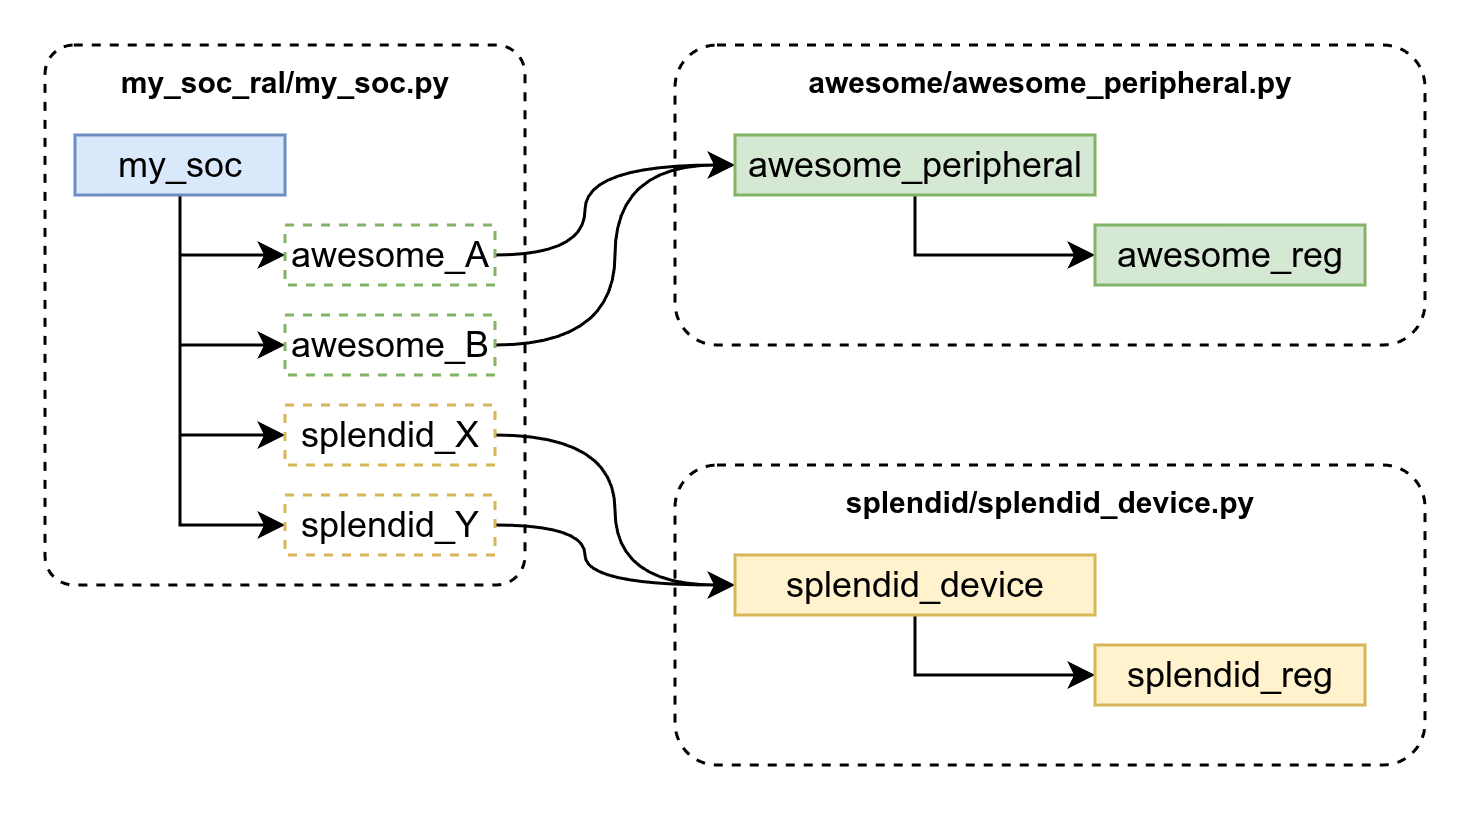

The diagram above was exported from draw.io. Its source (the exported page's mxGraphModel, read from the mxfile embedded in the PNG):
<mxGraphModel dx="984" dy="649" grid="1" gridSize="10" guides="1" tooltips="1" connect="1" arrows="1" fold="1" page="1" pageScale="1" pageWidth="850" pageHeight="1100" math="0" shadow="0">
  <root>
    <mxCell id="CrtLJnW1W3bBya1hpHK9-0" />
    <mxCell id="CrtLJnW1W3bBya1hpHK9-1" parent="CrtLJnW1W3bBya1hpHK9-0" />
    <mxCell id="8qHEI2K1si0_0Vwy0qFY-0" value="awesome/awesome_peripheral.py" style="rounded=1;whiteSpace=wrap;html=1;dashed=1;verticalAlign=top;fontSize=10;arcSize=14;fontStyle=1" vertex="1" parent="CrtLJnW1W3bBya1hpHK9-1">
      <mxGeometry x="360" y="530" width="250" height="100" as="geometry" />
    </mxCell>
    <mxCell id="WEZ4RUnwHltA8_mVXVhX-18" value="splendid/splendid_device.py" style="rounded=1;whiteSpace=wrap;html=1;dashed=1;verticalAlign=top;fontSize=10;arcSize=14;fontStyle=1" vertex="1" parent="CrtLJnW1W3bBya1hpHK9-1">
      <mxGeometry x="360" y="670" width="250" height="100" as="geometry" />
    </mxCell>
    <mxCell id="CrtLJnW1W3bBya1hpHK9-2" value="my_soc_ral/my_soc.py" style="rounded=1;whiteSpace=wrap;html=1;dashed=1;verticalAlign=top;fontSize=10;arcSize=6;fontStyle=1" vertex="1" parent="CrtLJnW1W3bBya1hpHK9-1">
      <mxGeometry x="150" y="530" width="160" height="180" as="geometry" />
    </mxCell>
    <mxCell id="CrtLJnW1W3bBya1hpHK9-3" style="edgeStyle=orthogonalEdgeStyle;rounded=0;orthogonalLoop=1;jettySize=auto;html=1;exitX=0.5;exitY=1;exitDx=0;exitDy=0;entryX=0;entryY=0.5;entryDx=0;entryDy=0;" edge="1" parent="CrtLJnW1W3bBya1hpHK9-1" source="CrtLJnW1W3bBya1hpHK9-7" target="CrtLJnW1W3bBya1hpHK9-9">
      <mxGeometry relative="1" as="geometry" />
    </mxCell>
    <mxCell id="CrtLJnW1W3bBya1hpHK9-4" style="edgeStyle=orthogonalEdgeStyle;rounded=0;orthogonalLoop=1;jettySize=auto;html=1;exitX=0.5;exitY=1;exitDx=0;exitDy=0;entryX=0;entryY=0.5;entryDx=0;entryDy=0;" edge="1" parent="CrtLJnW1W3bBya1hpHK9-1" source="CrtLJnW1W3bBya1hpHK9-7" target="CrtLJnW1W3bBya1hpHK9-12">
      <mxGeometry relative="1" as="geometry" />
    </mxCell>
    <mxCell id="CrtLJnW1W3bBya1hpHK9-5" style="edgeStyle=orthogonalEdgeStyle;rounded=0;orthogonalLoop=1;jettySize=auto;html=1;exitX=0.5;exitY=1;exitDx=0;exitDy=0;entryX=0;entryY=0.5;entryDx=0;entryDy=0;" edge="1" parent="CrtLJnW1W3bBya1hpHK9-1" source="CrtLJnW1W3bBya1hpHK9-7" target="CrtLJnW1W3bBya1hpHK9-15">
      <mxGeometry relative="1" as="geometry" />
    </mxCell>
    <mxCell id="CrtLJnW1W3bBya1hpHK9-6" style="edgeStyle=orthogonalEdgeStyle;rounded=0;orthogonalLoop=1;jettySize=auto;html=1;exitX=0.5;exitY=1;exitDx=0;exitDy=0;entryX=0;entryY=0.5;entryDx=0;entryDy=0;" edge="1" parent="CrtLJnW1W3bBya1hpHK9-1" source="CrtLJnW1W3bBya1hpHK9-7" target="CrtLJnW1W3bBya1hpHK9-18">
      <mxGeometry relative="1" as="geometry" />
    </mxCell>
    <mxCell id="CrtLJnW1W3bBya1hpHK9-7" value="my_soc" style="rounded=0;whiteSpace=wrap;html=1;fillColor=#dae8fc;strokeColor=#6c8ebf;" vertex="1" parent="CrtLJnW1W3bBya1hpHK9-1">
      <mxGeometry x="160" y="560" width="70" height="20" as="geometry" />
    </mxCell>
    <mxCell id="8qHEI2K1si0_0Vwy0qFY-1" style="edgeStyle=orthogonalEdgeStyle;rounded=0;orthogonalLoop=1;jettySize=auto;html=1;exitX=1;exitY=0.5;exitDx=0;exitDy=0;entryX=0;entryY=0.5;entryDx=0;entryDy=0;curved=1;" edge="1" parent="CrtLJnW1W3bBya1hpHK9-1" source="CrtLJnW1W3bBya1hpHK9-9" target="WEZ4RUnwHltA8_mVXVhX-7">
      <mxGeometry relative="1" as="geometry">
        <Array as="points">
          <mxPoint x="330" y="600" />
          <mxPoint x="330" y="570" />
        </Array>
      </mxGeometry>
    </mxCell>
    <mxCell id="CrtLJnW1W3bBya1hpHK9-9" value="awesome_A" style="rounded=0;whiteSpace=wrap;html=1;fillColor=none;strokeColor=#82b366;dashed=1;" vertex="1" parent="CrtLJnW1W3bBya1hpHK9-1">
      <mxGeometry x="230" y="590" width="70" height="20" as="geometry" />
    </mxCell>
    <mxCell id="8qHEI2K1si0_0Vwy0qFY-2" style="edgeStyle=orthogonalEdgeStyle;rounded=0;orthogonalLoop=1;jettySize=auto;html=1;exitX=1;exitY=0.5;exitDx=0;exitDy=0;curved=1;" edge="1" parent="CrtLJnW1W3bBya1hpHK9-1" source="CrtLJnW1W3bBya1hpHK9-12">
      <mxGeometry relative="1" as="geometry">
        <mxPoint x="380" y="570" as="targetPoint" />
        <Array as="points">
          <mxPoint x="340" y="630" />
          <mxPoint x="340" y="570" />
        </Array>
      </mxGeometry>
    </mxCell>
    <mxCell id="CrtLJnW1W3bBya1hpHK9-12" value="awesome_B" style="rounded=0;whiteSpace=wrap;html=1;fillColor=none;strokeColor=#82b366;dashed=1;" vertex="1" parent="CrtLJnW1W3bBya1hpHK9-1">
      <mxGeometry x="230" y="620" width="70" height="20" as="geometry" />
    </mxCell>
    <mxCell id="8qHEI2K1si0_0Vwy0qFY-3" style="edgeStyle=orthogonalEdgeStyle;rounded=0;orthogonalLoop=1;jettySize=auto;html=1;exitX=1;exitY=0.5;exitDx=0;exitDy=0;entryX=0;entryY=0.5;entryDx=0;entryDy=0;curved=1;" edge="1" parent="CrtLJnW1W3bBya1hpHK9-1" source="CrtLJnW1W3bBya1hpHK9-15" target="WEZ4RUnwHltA8_mVXVhX-13">
      <mxGeometry relative="1" as="geometry" />
    </mxCell>
    <mxCell id="CrtLJnW1W3bBya1hpHK9-15" value="splendid_X" style="rounded=0;whiteSpace=wrap;html=1;fillColor=none;strokeColor=#d6b656;dashed=1;" vertex="1" parent="CrtLJnW1W3bBya1hpHK9-1">
      <mxGeometry x="230" y="650" width="70" height="20" as="geometry" />
    </mxCell>
    <mxCell id="8qHEI2K1si0_0Vwy0qFY-4" style="edgeStyle=orthogonalEdgeStyle;rounded=0;orthogonalLoop=1;jettySize=auto;html=1;exitX=1;exitY=0.5;exitDx=0;exitDy=0;curved=1;entryX=0;entryY=0.5;entryDx=0;entryDy=0;" edge="1" parent="CrtLJnW1W3bBya1hpHK9-1" source="CrtLJnW1W3bBya1hpHK9-18" target="WEZ4RUnwHltA8_mVXVhX-13">
      <mxGeometry relative="1" as="geometry">
        <mxPoint x="380" y="690" as="targetPoint" />
        <Array as="points">
          <mxPoint x="330" y="690" />
          <mxPoint x="330" y="710" />
        </Array>
      </mxGeometry>
    </mxCell>
    <mxCell id="CrtLJnW1W3bBya1hpHK9-18" value="splendid_Y" style="rounded=0;whiteSpace=wrap;html=1;fillColor=none;strokeColor=#d6b656;dashed=1;" vertex="1" parent="CrtLJnW1W3bBya1hpHK9-1">
      <mxGeometry x="230" y="680" width="70" height="20" as="geometry" />
    </mxCell>
    <mxCell id="WEZ4RUnwHltA8_mVXVhX-6" style="edgeStyle=orthogonalEdgeStyle;rounded=0;orthogonalLoop=1;jettySize=auto;html=1;exitX=0.5;exitY=1;exitDx=0;exitDy=0;entryX=0;entryY=0.5;entryDx=0;entryDy=0;" edge="1" source="WEZ4RUnwHltA8_mVXVhX-7" target="WEZ4RUnwHltA8_mVXVhX-8" parent="CrtLJnW1W3bBya1hpHK9-1">
      <mxGeometry relative="1" as="geometry" />
    </mxCell>
    <mxCell id="WEZ4RUnwHltA8_mVXVhX-7" value="awesome_peripheral" style="rounded=0;whiteSpace=wrap;html=1;fillColor=#d5e8d4;strokeColor=#82b366;" vertex="1" parent="CrtLJnW1W3bBya1hpHK9-1">
      <mxGeometry x="380" y="560" width="120" height="20" as="geometry" />
    </mxCell>
    <mxCell id="WEZ4RUnwHltA8_mVXVhX-8" value="awesome_reg" style="rounded=0;whiteSpace=wrap;html=1;fillColor=#d5e8d4;strokeColor=#82b366;" vertex="1" parent="CrtLJnW1W3bBya1hpHK9-1">
      <mxGeometry x="500" y="590" width="90" height="20" as="geometry" />
    </mxCell>
    <mxCell id="WEZ4RUnwHltA8_mVXVhX-12" style="edgeStyle=orthogonalEdgeStyle;rounded=0;orthogonalLoop=1;jettySize=auto;html=1;exitX=0.5;exitY=1;exitDx=0;exitDy=0;entryX=0;entryY=0.5;entryDx=0;entryDy=0;" edge="1" source="WEZ4RUnwHltA8_mVXVhX-13" target="WEZ4RUnwHltA8_mVXVhX-14" parent="CrtLJnW1W3bBya1hpHK9-1">
      <mxGeometry relative="1" as="geometry" />
    </mxCell>
    <mxCell id="WEZ4RUnwHltA8_mVXVhX-13" value="splendid_device" style="rounded=0;whiteSpace=wrap;html=1;fillColor=#fff2cc;strokeColor=#d6b656;" vertex="1" parent="CrtLJnW1W3bBya1hpHK9-1">
      <mxGeometry x="380" y="700" width="120" height="20" as="geometry" />
    </mxCell>
    <mxCell id="WEZ4RUnwHltA8_mVXVhX-14" value="splendid_reg" style="rounded=0;whiteSpace=wrap;html=1;fillColor=#fff2cc;strokeColor=#d6b656;" vertex="1" parent="CrtLJnW1W3bBya1hpHK9-1">
      <mxGeometry x="500" y="730" width="90" height="20" as="geometry" />
    </mxCell>
  </root>
</mxGraphModel>